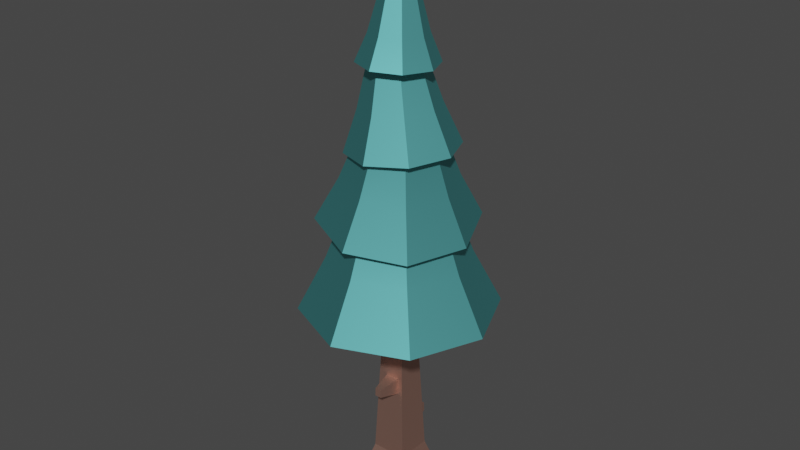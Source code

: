 # Source: pineTree_Default_B.blend  (saved by Blender 3.4.6; exported with 4.5.12 LTS)
import bpy
from mathutils import Matrix  # noqa: F401  (used for matrix-valued properties, if any)

bpy.ops.wm.read_factory_settings(use_empty=True)
scene = bpy.context.scene
scene.name = 'Scene'

# ---- collections
col_collection = bpy.data.collections.new('Collection'); scene.collection.children.link(col_collection)

# ---- materials (node trees are filled in below, after node groups)
mat_woodbarkdark_009 = bpy.data.materials.new('woodBarkDark.009')
mat_woodbarkdark_009.use_transparent_shadow = False
mat_woodbarkdark_009.diffuse_color = (0.8, 0.4627, 0.3686, 1.0)
mat_woodbarkdark_009.roughness = 0.5528
mat_woodbarkdark_009.specular_intensity = 1.0
mat_woodbarkdark_009.metallic = 1.0
mat_leafsdark_012 = bpy.data.materials.new('leafsDark.012')
mat_leafsdark_012.use_transparent_shadow = False
mat_leafsdark_012.diffuse_color = (0.1686, 0.651, 0.6667, 1.0)
mat_leafsdark_012.roughness = 0.5528
mat_leafsdark_012.specular_intensity = 1.0
mat_leafsdark_012.metallic = 1.0

# ---- material node trees
mat_woodbarkdark_009.use_nodes = True; mat_woodbarkdark_009.node_tree.nodes.clear()
_N = mat_woodbarkdark_009.node_tree.nodes; _L = mat_woodbarkdark_009.node_tree.links
n0 = _N.new('ShaderNodeBsdfPrincipled'); n0.name = 'Principled BSDF'; n0.location = (10, 300)
n0.distribution = 'GGX'
n0.subsurface_method = 'RANDOM_WALK_SKIN'
n0.inputs[0].default_value = (0.8, 0.4627, 0.3686, 1.0)
n0.inputs[1].default_value = 1.0
n0.inputs[2].default_value = 0.5528
n0.inputs[3].default_value = 1.45
n0.inputs[13].default_value = 1.0
n0.inputs[27].default_value = (0.0, 0.0, 0.0, 1.0)
n0.inputs[28].default_value = 1.0
n1 = _N.new('ShaderNodeOutputMaterial'); n1.name = 'Material Output'; n1.location = (300, 300)
n2 = _N.new('ShaderNodeNormalMap'); n2.name = 'Normal Map'; n2.location = (-300, -300)
n2.label = 'Normal/Map'
_L.new(n0.outputs[0], n1.inputs[0])
_L.new(n2.outputs[0], n0.inputs[5])
n1.is_active_output = True
mat_leafsdark_012.use_nodes = True; mat_leafsdark_012.node_tree.nodes.clear()
_N = mat_leafsdark_012.node_tree.nodes; _L = mat_leafsdark_012.node_tree.links
n0 = _N.new('ShaderNodeBsdfPrincipled'); n0.name = 'Principled BSDF'; n0.location = (10, 300)
n0.distribution = 'GGX'
n0.subsurface_method = 'RANDOM_WALK_SKIN'
n0.inputs[0].default_value = (0.1686, 0.651, 0.6667, 1.0)
n0.inputs[1].default_value = 1.0
n0.inputs[2].default_value = 0.5528
n0.inputs[3].default_value = 1.45
n0.inputs[13].default_value = 1.0
n0.inputs[27].default_value = (0.0, 0.0, 0.0, 1.0)
n0.inputs[28].default_value = 1.0
n1 = _N.new('ShaderNodeOutputMaterial'); n1.name = 'Material Output'; n1.location = (300, 300)
n2 = _N.new('ShaderNodeNormalMap'); n2.name = 'Normal Map'; n2.location = (-300, -300)
n2.label = 'Normal/Map'
_L.new(n0.outputs[0], n1.inputs[0])
_L.new(n2.outputs[0], n0.inputs[5])
n1.is_active_output = True

# ---- world
world_world = bpy.data.worlds.new('World'); scene.world = world_world
world_world.use_nodes = True; world_world.node_tree.nodes.clear()
_N = world_world.node_tree.nodes; _L = world_world.node_tree.links
n0 = _N.new('ShaderNodeOutputWorld'); n0.name = 'World Output'; n0.location = (300, 300)
n1 = _N.new('ShaderNodeBackground'); n1.name = 'Background'; n1.location = (10, 300)
n1.inputs[0].default_value = (0.05088, 0.05088, 0.05088, 1.0)
_L.new(n1.outputs[0], n0.inputs[0])
n0.is_active_output = True
world_world.color = (0.05088, 0.05088, 0.05088)
world_world.use_sun_shadow = False
world_world.sun_shadow_jitter_overblur = 0.0

# ---- meshes
me_mesh_302 = bpy.data.meshes.new('Mesh.302')
me_mesh_302.from_pydata([(0.8241, 4.633, -0.1007), (0.8343, 4.401, -0.1007), (0.8241, 4.633, 0.1314), (0.8343, 4.401, 0.1314), (-0.7505, 0.0, -0.7505), (-0.4878, 0.9177, -0.4878), (-0.7505, 0.0, 0.7505), (-0.4878, 0.9177, 0.4878), (0.7505, 0.0, 0.7505), (-0.7505, 0.0, 0.7505), (0.4878, 0.9177, 0.4878), (-0.4878, 0.9177, 0.4878), (0.8241, 4.633, -0.1007), (0.8241, 4.633, 0.1314), (0.3222, 4.682, -0.1719), (0.3222, 4.682, 0.2025), (-0.7505, 0.0, -0.7505), (0.7505, 0.0, -0.7505), (-0.4878, 0.9177, -0.4878), (0.4878, 0.9177, -0.4878), (0.1983, 1.651, -0.8199), (0.2752, 1.558, -0.4596), (0.1983, 1.913, -0.8084), (0.2752, 1.974, -0.4413), (0.2486, 3.36, 0.3804), (0.2486, 2.902, 0.4005), (0.155, 3.271, 0.9672), (0.155, 3.042, 0.9773), (0.2486, 2.902, 0.4005), (-0.1258, 2.902, 0.4005), (0.155, 3.042, 0.9773), (-0.03224, 3.042, 0.9773), (0.2752, 1.974, -0.4413), (-0.1408, 1.974, -0.4413), (0.1983, 1.913, -0.8084), (-0.06379, 1.913, -0.8084), (0.289, 5.436, -0.289), (0.3222, 4.682, -0.1719), (0.289, 5.436, 0.289), (0.3222, 4.682, 0.2025), (0.3387, 4.308, 0.2025), (0.3387, 4.308, -0.1719), (0.4878, 0.9177, -0.4878), (0.4878, 0.9177, 0.4878), (-0.4878, 0.9177, -0.4878), (-0.289, 5.436, -0.289), (-0.4878, 0.9177, 0.4878), (-0.289, 5.436, 0.289), (0.4878, 0.9177, -0.4878), (-0.1408, 1.558, -0.4596), (-0.4878, 0.9177, -0.4878), (-0.289, 5.436, -0.289), (-0.1408, 1.974, -0.4413), (0.2752, 1.974, -0.4413), (0.2752, 1.558, -0.4596), (0.289, 5.436, -0.289), (0.2486, 3.36, 0.3804), (0.155, 3.271, 0.9672), (-0.1258, 3.36, 0.3804), (-0.03224, 3.271, 0.9672), (-0.06379, 1.651, -0.8199), (-0.06379, 1.913, -0.8084), (-0.1408, 1.558, -0.4596), (-0.1408, 1.974, -0.4413), (0.7505, 0.0, 0.7505), (0.7505, 0.0, -0.7505), (-0.7505, 0.0, 0.7505), (-0.7505, 0.0, -0.7505), (-0.4878, 0.9177, 0.4878), (0.2486, 2.902, 0.4005), (0.4878, 0.9177, 0.4878), (0.289, 5.436, 0.289), (0.2486, 3.36, 0.3804), (-0.1258, 3.36, 0.3804), (-0.1258, 2.902, 0.4005), (-0.289, 5.436, 0.289), (0.8343, 4.401, 0.1314), (0.8343, 4.401, -0.1007), (0.3387, 4.308, 0.2025), (0.3387, 4.308, -0.1719), (0.2752, 1.558, -0.4596), (0.1983, 1.651, -0.8199), (-0.1408, 1.558, -0.4596), (-0.06379, 1.651, -0.8199), (-0.1258, 3.36, 0.3804), (-0.03224, 3.271, 0.9672), (-0.1258, 2.902, 0.4005), (-0.03224, 3.042, 0.9773), (-0.06379, 1.651, -0.8199), (0.1983, 1.651, -0.8199), (-0.06379, 1.913, -0.8084), (0.1983, 1.913, -0.8084), (0.7505, 0.0, -0.7505), (0.7505, 0.0, 0.7505), (0.4878, 0.9177, -0.4878), (0.4878, 0.9177, 0.4878), (0.155, 3.042, 0.9773), (-0.03224, 3.042, 0.9773), (0.155, 3.271, 0.9672), (-0.03224, 3.271, 0.9672), (0.3387, 4.308, 0.2025), (0.3222, 4.682, 0.2025), (0.8343, 4.401, 0.1314), (0.8241, 4.633, 0.1314), (0.3387, 4.308, -0.1719), (0.8343, 4.401, -0.1007), (0.3222, 4.682, -0.1719), (0.8241, 4.633, -0.1007), (1.888, 6.923, -1.444e-14), (2.66, 5.436, 0.0), (1.335, 6.923, 1.335), (1.881, 5.436, 1.881), (-0.9365, 9.786, 1.038), (-0.7291, 10.89, 0.7371), (0.0979, 9.875, 1.468), (0.00534, 10.95, 1.042), (1.36, 7.894, -1.631), (1.979, 7.686, -0.1394), (1.055, 9.078, -1.081), (1.495, 8.93, -0.02178), (0.00534, 10.95, -1.042), (0.7398, 11.02, -0.7371), (-0.08499, 12.01, -0.7323), (0.4421, 12.01, -0.5257), (-5.775e-14, 12.78, 0.7726), (-0.5233, 12.77, 0.556), (-5.775e-14, 15.46, -0.05678), (0.0979, 9.875, 1.468), (0.00534, 10.95, 1.042), (1.132, 9.963, 1.038), (0.7398, 11.02, 0.7371), (-5.775e-14, 12.0, -0.9851), (-5.775e-14, 12.73, -0.7068), (-0.7371, 12.01, -0.6799), (-0.5233, 12.74, -0.4901), (1.055, 9.078, -1.081), (0.9115, 9.944, -0.7591), (-0.007413, 9.234, -1.51), (0.06481, 9.872, -1.19), (1.36, 7.611, 1.365), (-0.1359, 7.714, 2.001), (1.055, 8.877, 1.046), (-0.007413, 8.95, 1.498), (0.7371, 12.06, 0.7935), (-5.775e-14, 12.07, 1.099), (0.5233, 12.77, 0.556), (-5.775e-14, 12.78, 0.7726), (-0.1359, 8.115, -2.236), (-0.007413, 9.234, -1.51), (-1.632, 8.218, -1.6), (-1.069, 9.307, -1.059), (0.00534, 10.95, 1.042), (-0.08912, 12.06, 0.7182), (0.7398, 11.02, 0.7371), (0.4318, 12.05, 0.5184), (-0.9365, 9.786, -1.038), (-0.7291, 10.89, -0.7371), (-1.365, 9.749, 0.0), (-1.033, 10.87, -7.219e-15), (-1.033, 10.87, -7.219e-15), (-0.7291, 10.89, 0.7371), (-1.365, 9.749, 0.0), (-0.9365, 9.786, 1.038), (-1.033, 10.87, -7.219e-15), (-0.7971, 12.03, 0.0), (-0.7291, 10.89, 0.7371), (-0.5908, 12.05, 0.5004), (1.042, 12.03, 0.05678), (0.7371, 12.01, -0.6799), (0.7371, 12.06, 0.7935), (0.6595, 12.03, 0.0), (0.4318, 12.05, 0.5184), (-5.775e-14, 12.07, 1.099), (-0.08912, 12.06, 0.7182), (-0.7371, 12.06, 0.7935), (-0.5908, 12.05, 0.5004), (-0.7971, 12.03, 0.0), (-1.042, 12.03, 0.05678), (0.4421, 12.01, -0.5257), (-5.775e-14, 12.0, -0.9851), (-0.08499, 12.01, -0.7323), (-0.7371, 12.01, -0.6799), (-0.5947, 12.02, -0.5073), (-1.888, 6.923, -1.444e-14), (-1.335, 6.923, 1.335), (-2.66, 5.436, 0.0), (-1.881, 5.436, 1.881), (1.561, 10.0, 0.0), (1.215, 9.97, 0.07661), (1.132, 9.963, 1.038), (0.8873, 9.942, 0.8666), (0.0979, 9.875, 1.468), (0.08984, 9.874, 1.235), (-0.9365, 9.786, 1.038), (-0.8031, 9.797, 0.9406), (-1.247, 9.759, 0.05665), (-1.365, 9.749, 0.0), (1.132, 9.963, -1.038), (0.9115, 9.944, -0.7591), (0.0979, 9.875, -1.468), (0.06481, 9.872, -1.19), (-0.9365, 9.786, -1.038), (-0.8726, 9.791, -0.871), (-0.5233, 12.74, -0.4901), (-5.775e-14, 15.46, -0.05678), (-0.7401, 12.75, 0.03293), (-0.5233, 12.74, -0.4901), (-5.775e-14, 12.73, -0.7068), (-5.775e-14, 15.46, -0.05678), (-1.632, 8.218, -1.6), (-1.069, 9.307, -1.059), (-2.251, 8.143, -0.09611), (-1.509, 9.255, 0.008933), (-1.881, 5.436, -1.881), (-1.335, 6.923, -1.335), (-2.66, 5.436, 0.0), (-1.888, 6.923, -1.444e-14), (-0.7401, 12.75, 0.03293), (-5.775e-14, 15.46, -0.05678), (-0.5233, 12.77, 0.556), (-5.775e-14, 12.73, -0.7068), (0.5233, 12.74, -0.4901), (-5.775e-14, 15.46, -0.05678), (-0.7291, 10.89, -0.7371), (-0.5947, 12.02, -0.5073), (-1.033, 10.87, -7.219e-15), (-0.7971, 12.03, 0.0), (0.5233, 12.77, 0.556), (-5.775e-14, 12.78, 0.7726), (-5.775e-14, 15.46, -0.05678), (-5.775e-14, 15.46, -0.05678), (0.5233, 12.74, -0.4901), (0.7401, 12.75, 0.03293), (-1.155e-13, 5.436, -2.66), (1.881, 5.436, -1.881), (-5.775e-14, 6.923, -1.888), (1.335, 6.923, -1.335), (-0.7401, 12.75, 0.03293), (-0.5233, 12.77, 0.556), (-1.042, 12.03, 0.05678), (-0.7371, 12.06, 0.7935), (1.044, 11.04, -7.219e-15), (0.7398, 11.02, 0.7371), (0.6595, 12.03, 0.0), (0.4318, 12.05, 0.5184), (1.132, 9.963, -1.038), (1.561, 10.0, 0.0), (0.7398, 11.02, -0.7371), (1.044, 11.04, -7.219e-15), (-1.881, 5.436, -1.881), (-1.155e-13, 5.436, -2.66), (-1.335, 6.923, -1.335), (-5.775e-14, 6.923, -1.888), (1.881, 5.436, 1.881), (-1.155e-13, 5.436, 2.66), (1.335, 6.923, 1.335), (-5.775e-14, 6.923, 1.888), (-0.7371, 12.06, 0.7935), (-0.5233, 12.77, 0.556), (-5.775e-14, 12.07, 1.099), (-5.775e-14, 12.78, 0.7726), (-0.7371, 12.01, -0.6799), (-0.5233, 12.74, -0.4901), (-1.042, 12.03, 0.05678), (-0.7401, 12.75, 0.03293), (-5.775e-14, 15.46, -0.05678), (0.7401, 12.75, 0.03293), (0.5233, 12.77, 0.556), (1.979, 7.686, -0.1394), (1.36, 7.611, 1.365), (1.495, 8.93, -0.02178), (1.055, 8.877, 1.046), (-0.7291, 10.89, 0.7371), (-0.5908, 12.05, 0.5004), (0.00534, 10.95, 1.042), (-0.08912, 12.06, 0.7182), (-5.775e-14, 12.0, -0.9851), (0.7371, 12.01, -0.6799), (-5.775e-14, 12.73, -0.7068), (0.5233, 12.74, -0.4901), (0.7401, 12.75, 0.03293), (1.042, 12.03, 0.05678), (0.5233, 12.77, 0.556), (0.7371, 12.06, 0.7935), (0.7371, 12.01, -0.6799), (1.042, 12.03, 0.05678), (0.5233, 12.74, -0.4901), (0.7401, 12.75, 0.03293), (1.055, 9.078, -1.081), (1.495, 8.93, -0.02178), (0.9115, 9.944, -0.7591), (1.215, 9.97, 0.07661), (1.881, 5.436, -1.881), (2.66, 5.436, 0.0), (1.335, 6.923, -1.335), (1.888, 6.923, -1.444e-14), (-1.335, 6.923, -1.335), (-1.015, 8.095, -1.015), (-1.888, 6.923, -1.444e-14), (-1.454, 8.047, 0.0), (1.335, 6.923, 1.335), (-5.775e-14, 6.923, 1.888), (1.134, 7.658, 1.134), (-5.775e-14, 7.74, 1.572), (-0.007413, 9.234, -1.51), (0.06481, 9.872, -1.19), (-1.069, 9.307, -1.059), (-0.8726, 9.791, -0.871), (-2.251, 8.143, -0.09611), (-1.509, 9.255, 0.008933), (-1.632, 7.935, 1.395), (-1.069, 9.106, 1.068), (0.0979, 9.875, -1.468), (1.132, 9.963, -1.038), (0.00534, 10.95, -1.042), (0.7398, 11.02, -0.7371), (-0.9365, 9.786, -1.038), (0.0979, 9.875, -1.468), (-0.7291, 10.89, -0.7371), (0.00534, 10.95, -1.042), (-1.155e-13, 5.436, 2.66), (-1.881, 5.436, 1.881), (-5.775e-14, 6.923, 1.888), (-1.335, 6.923, 1.335), (-5.775e-14, 6.923, 1.888), (-1.335, 6.923, 1.335), (-5.775e-14, 7.74, 1.572), (-1.067, 7.904, 1.067), (2.66, 5.436, 0.0), (1.881, 5.436, -1.881), (1.881, 5.436, 1.881), (-1.155e-13, 5.436, 2.66), (0.289, 5.436, 0.289), (-0.289, 5.436, 0.289), (-1.881, 5.436, 1.881), (-0.289, 5.436, -0.289), (0.289, 5.436, -0.289), (-1.155e-13, 5.436, -2.66), (-1.881, 5.436, -1.881), (-2.66, 5.436, 0.0), (-0.7291, 10.89, -0.7371), (0.00534, 10.95, -1.042), (-0.5947, 12.02, -0.5073), (-0.08499, 12.01, -0.7323), (-1.069, 9.307, -1.059), (-0.8726, 9.791, -0.871), (-1.509, 9.255, 0.008933), (-1.247, 9.759, 0.05665), (1.044, 11.04, -7.219e-15), (1.561, 10.0, 0.0), (0.7398, 11.02, 0.7371), (1.132, 9.963, 1.038), (-0.1359, 7.714, 2.001), (-1.632, 7.935, 1.395), (-0.007413, 8.95, 1.498), (-1.069, 9.106, 1.068), (1.495, 8.93, -0.02178), (1.055, 8.877, 1.046), (1.215, 9.97, 0.07661), (0.8873, 9.942, 0.8666), (1.36, 7.894, -1.631), (1.055, 9.078, -1.081), (-0.1359, 8.115, -2.236), (-0.007413, 9.234, -1.51), (0.7398, 11.02, -0.7371), (1.044, 11.04, -7.219e-15), (0.4421, 12.01, -0.5257), (0.6595, 12.03, 0.0), (1.888, 6.923, -1.444e-14), (1.335, 6.923, 1.335), (1.582, 7.716, -7.219e-15), (1.134, 7.658, 1.134), (1.979, 7.686, -0.1394), (1.582, 7.716, -7.219e-15), (1.36, 7.611, 1.365), (1.134, 7.658, 1.134), (-0.1359, 7.714, 2.001), (-5.775e-14, 7.74, 1.572), (-1.067, 7.904, 1.067), (-1.632, 7.935, 1.395), (-1.454, 8.047, 0.0), (1.36, 7.894, -1.631), (1.075, 7.873, -1.075), (-0.1359, 8.115, -2.236), (-5.775e-14, 8.027, -1.461), (-1.015, 8.095, -1.015), (-1.632, 8.218, -1.6), (-2.251, 8.143, -0.09611), (1.335, 6.923, -1.335), (1.888, 6.923, -1.444e-14), (1.075, 7.873, -1.075), (1.582, 7.716, -7.219e-15), (-1.888, 6.923, -1.444e-14), (-1.454, 8.047, 0.0), (-1.335, 6.923, 1.335), (-1.067, 7.904, 1.067), (-0.007413, 8.95, 1.498), (-1.069, 9.106, 1.068), (0.08984, 9.874, 1.235), (-0.8031, 9.797, 0.9406), (-1.509, 9.255, 0.008933), (-1.247, 9.759, 0.05665), (-1.069, 9.106, 1.068), (-0.8031, 9.797, 0.9406), (-1.335, 6.923, -1.335), (-5.775e-14, 6.923, -1.888), (-1.015, 8.095, -1.015), (-5.775e-14, 8.027, -1.461), (-5.775e-14, 6.923, -1.888), (1.335, 6.923, -1.335), (-5.775e-14, 8.027, -1.461), (1.075, 7.873, -1.075), (1.055, 8.877, 1.046), (-0.007413, 8.95, 1.498), (0.8873, 9.942, 0.8666), (0.08984, 9.874, 1.235)], [], [(0, 2, 1), (3, 1, 2), (4, 6, 5), (7, 5, 6), (8, 10, 9), (11, 9, 10), (12, 14, 13), (15, 13, 14), (16, 18, 17), (19, 17, 18), (20, 22, 21), (23, 21, 22), (24, 26, 25), (27, 25, 26), (28, 30, 29), (31, 29, 30), (32, 34, 33), (35, 33, 34), (36, 38, 37), (39, 37, 38), (40, 39, 38), (37, 41, 36), (36, 41, 42), (43, 42, 41), (40, 43, 41), (38, 43, 40), (44, 46, 45), (47, 45, 46), (48, 50, 49), (51, 49, 50), (52, 49, 51), (53, 52, 51), (49, 54, 48), (55, 48, 54), (53, 55, 54), (51, 55, 53), (56, 58, 57), (59, 57, 58), (60, 62, 61), (63, 61, 62), (64, 66, 65), (67, 65, 66), (68, 70, 69), (71, 69, 70), (72, 69, 71), (73, 72, 71), (69, 74, 68), (75, 68, 74), (73, 75, 74), (71, 75, 73), (76, 78, 77), (79, 77, 78), (80, 82, 81), (83, 81, 82), (84, 86, 85), (87, 85, 86), (88, 90, 89), (91, 89, 90), (92, 94, 93), (95, 93, 94), (96, 98, 97), (99, 97, 98), (100, 102, 101), (103, 101, 102), (104, 106, 105), (107, 105, 106), (108, 110, 109), (111, 109, 110), (112, 114, 113), (115, 113, 114), (116, 118, 117), (119, 117, 118), (120, 122, 121), (123, 121, 122), (124, 126, 125), (127, 129, 128), (130, 128, 129), (131, 133, 132), (134, 132, 133), (135, 137, 136), (138, 136, 137), (139, 141, 140), (142, 140, 141), (143, 145, 144), (146, 144, 145), (147, 149, 148), (150, 148, 149), (151, 153, 152), (154, 152, 153), (155, 157, 156), (158, 156, 157), (159, 161, 160), (162, 160, 161), (163, 165, 164), (166, 164, 165), (167, 169, 168), (170, 168, 169), (171, 170, 169), (172, 171, 169), (173, 171, 172), (174, 173, 172), (175, 173, 174), (176, 175, 174), (177, 176, 174), (170, 178, 168), (179, 168, 178), (180, 179, 178), (181, 179, 180), (177, 181, 176), (182, 181, 180), (176, 181, 182), (183, 185, 184), (186, 184, 185), (187, 189, 188), (190, 188, 189), (191, 190, 189), (192, 190, 191), (193, 192, 191), (194, 192, 193), (195, 194, 193), (196, 195, 193), (187, 188, 197), (198, 197, 188), (199, 197, 198), (200, 199, 198), (201, 199, 200), (196, 201, 195), (202, 201, 200), (195, 201, 202), (203, 205, 204), (206, 208, 207), (209, 211, 210), (212, 210, 211), (213, 215, 214), (216, 214, 215), (217, 219, 218), (220, 222, 221), (223, 225, 224), (226, 224, 225), (227, 229, 228), (230, 232, 231), (233, 235, 234), (236, 234, 235), (237, 239, 238), (240, 238, 239), (241, 243, 242), (244, 242, 243), (245, 247, 246), (248, 246, 247), (249, 251, 250), (252, 250, 251), (253, 255, 254), (256, 254, 255), (257, 259, 258), (260, 258, 259), (261, 263, 262), (264, 262, 263), (265, 267, 266), (268, 270, 269), (271, 269, 270), (272, 274, 273), (275, 273, 274), (276, 278, 277), (279, 277, 278), (280, 282, 281), (283, 281, 282), (284, 286, 285), (287, 285, 286), (288, 290, 289), (291, 289, 290), (292, 294, 293), (295, 293, 294), (296, 298, 297), (299, 297, 298), (300, 302, 301), (303, 301, 302), (304, 306, 305), (307, 305, 306), (308, 310, 309), (311, 309, 310), (312, 314, 313), (315, 313, 314), (316, 318, 317), (319, 317, 318), (320, 322, 321), (323, 321, 322), (324, 326, 325), (327, 325, 326), (328, 330, 329), (331, 329, 330), (332, 329, 331), (333, 332, 331), (334, 333, 331), (335, 333, 334), (332, 336, 329), (337, 329, 336), (335, 337, 336), (338, 337, 335), (334, 338, 335), (339, 338, 334), (340, 342, 341), (343, 341, 342), (344, 346, 345), (347, 345, 346), (348, 350, 349), (351, 349, 350), (352, 354, 353), (355, 353, 354), (356, 358, 357), (359, 357, 358), (360, 362, 361), (363, 361, 362), (364, 366, 365), (367, 365, 366), (368, 370, 369), (371, 369, 370), (372, 374, 373), (375, 373, 374), (376, 375, 374), (377, 375, 376), (378, 377, 376), (379, 378, 376), (380, 378, 379), (372, 373, 381), (382, 381, 373), (383, 381, 382), (384, 383, 382), (385, 383, 384), (386, 383, 385), (380, 386, 385), (379, 386, 380), (387, 386, 379), (388, 390, 389), (391, 389, 390), (392, 394, 393), (395, 393, 394), (396, 398, 397), (399, 397, 398), (400, 402, 401), (403, 401, 402), (404, 406, 405), (407, 405, 406), (408, 410, 409), (411, 409, 410), (412, 414, 413), (415, 413, 414)])
me_mesh_302.polygons.foreach_set('use_smooth', [True] * 246)
me_mesh_302.polygons.foreach_set('material_index', [0, 0, 0, 0, 0, 0, 0, 0, 0, 0, 0, 0, 0, 0, 0, 0, 0, 0, 0, 0, 0, 0, 0, 0, 0, 0, 0, 0, 0, 0, 0, 0, 0, 0, 0, 0, 0, 0, 0, 0, 0, 0, 0, 0, 0, 0, 0, 0, 0, 0, 0, 0, 0, 0, 0, 0, 0, 0, 0, 0, 0, 0, 0, 0, 0, 0, 1, 1, 1, 1, 1, 1, 1, 1, 1, 1, 1, 1, 1, 1, 1, 1, 1, 1, 1, 1, 1, 1, 1, 1, 1, 1, 1, 1, 1, 1, 1, 1, 1, 1, 1, 1, 1, 1, 1, 1, 1, 1, 1, 1, 1, 1, 1, 1, 1, 1, 1, 1, 1, 1, 1, 1, 1, 1, 1, 1, 1, 1, 1, 1, 1, 1, 1, 1, 1, 1, 1, 1, 1, 1, 1, 1, 1, 1, 1, 1, 1, 1, 1, 1, 1, 1, 1, 1, 1, 1, 1, 1, 1, 1, 1, 1, 1, 1, 1, 1, 1, 1, 1, 1, 1, 1, 1, 1, 1, 1, 1, 1, 1, 1, 1, 1, 1, 1, 1, 1, 1, 1, 1, 1, 1, 1, 1, 1, 1, 1, 1, 1, 1, 1, 1, 1, 1, 1, 1, 1, 1, 1, 1, 1, 1, 1, 1, 1, 1, 1, 1, 1, 1, 1, 1, 1, 1, 1, 1, 1, 1, 1, 1, 1, 1, 1, 1, 1, 1, 1, 1, 1, 1, 1, 1, 1, 1, 1, 1, 1])
_uv = me_mesh_302.uv_layers.new(name='map1')
_uv.uv.foreach_set('vector', [0.3966, 18.08, -0.5173, 18.08, 0.3966, 17.16, -0.5173, 17.16, 0.3966, 17.16, -0.5173, 18.08, -2.955, -0.813, 2.955, -0.813, -1.92, 2.945, 1.92, 2.945, -1.92, 2.945, 2.955, -0.813, 2.955, -0.813, 1.92, 2.945, -2.955, -0.813, -1.92, 2.945, -2.955, -0.813, 1.92, 2.945, 0.3966, -1.452, 0.6767, 0.5333, -0.5173, -1.452, -0.7973, 0.5333, -0.5173, -1.452, 0.6767, 0.5333, 2.955, -0.813, 1.92, 2.945, -2.955, -0.813, -1.92, 2.945, -2.955, -0.813, 1.92, 2.945, 2.997, 6.488, 2.952, 7.519, 1.546, 6.122, 1.476, 7.759, 1.546, 6.122, 2.952, 7.519, -1.323, 13.22, -3.663, 12.87, -1.402, 11.42, -3.702, 11.97, -1.402, 11.42, -3.663, 12.87, 0.9786, 4.225, 0.6101, 6.562, -0.4954, 4.225, -0.1269, 6.562, -0.4954, 4.225, 0.6101, 6.562, -1.084, -0.4421, -0.7807, -1.907, 0.5541, -0.4421, 0.2512, -1.907, 0.5541, -0.4421, -0.7807, -1.907, 1.138, 21.33, -1.138, 21.33, 0.6767, 18.36, -0.7973, 18.36, 0.6767, 18.36, -1.138, 21.33, -0.7973, 16.88, -0.7973, 18.36, -1.138, 21.33, 0.6767, 18.36, 0.6767, 16.88, 1.138, 21.33, 1.138, 21.33, 0.6767, 16.88, 1.92, 3.525, -1.92, 3.525, 1.92, 3.525, 0.6767, 16.88, -0.7973, 16.88, -1.92, 3.525, 0.6767, 16.88, -1.138, 21.33, -1.92, 3.525, -0.7973, 16.88, -1.92, 3.525, 1.92, 3.525, -1.138, 21.33, 1.138, 21.33, -1.138, 21.33, 1.92, 3.525, -1.92, 3.525, 1.92, 3.525, 0.5541, 6.05, 1.138, 21.33, 0.5541, 6.05, 1.92, 3.525, 0.5541, 7.688, 0.5541, 6.05, 1.138, 21.33, -1.084, 7.688, 0.5541, 7.688, 1.138, 21.33, 0.5541, 6.05, -1.084, 6.05, -1.92, 3.525, -1.138, 21.33, -1.92, 3.525, -1.084, 6.05, -1.084, 7.688, -1.138, 21.33, -1.084, 6.05, 1.138, 21.33, -1.138, 21.33, -1.084, 7.688, 0.9786, 0.4958, -0.4954, 0.4958, 0.6101, -1.841, -0.1269, -1.841, 0.6101, -1.841, -0.4954, 0.4958, -3.106, 6.493, -1.656, 6.127, -3.062, 7.524, -1.585, 7.763, -3.062, 7.524, -1.656, 6.127, 2.955, 2.955, -2.955, 2.955, 2.955, -2.955, -2.955, -2.955, 2.955, -2.955, -2.955, 2.955, -1.92, 3.525, 1.92, 3.525, 0.9786, 11.35, 1.138, 21.33, 0.9786, 11.35, 1.92, 3.525, 0.9786, 13.15, 0.9786, 11.35, 1.138, 21.33, -0.4954, 13.15, 0.9786, 13.15, 1.138, 21.33, 0.9786, 11.35, -0.4954, 11.35, -1.92, 3.525, -1.138, 21.33, -1.92, 3.525, -0.4954, 11.35, -0.4954, 13.15, -1.138, 21.33, -0.4954, 11.35, 1.138, 21.33, -1.138, 21.33, -0.4954, 13.15, -0.5173, 6.424, -0.7973, 4.439, 0.3966, 6.424, 0.6767, 4.439, 0.3966, 6.424, -0.7973, 4.439, -1.084, 3.284, 0.5541, 3.284, -0.7807, 4.749, 0.2512, 4.749, -0.7807, 4.749, 0.5541, 3.284, 1.4, 13.22, 1.478, 11.42, 3.74, 12.87, 3.779, 11.97, 3.74, 12.87, 1.478, 11.42, 0.2512, 6.353, 0.2512, 7.385, -0.7807, 6.353, -0.7807, 7.385, -0.7807, 6.353, 0.2512, 7.385, 2.955, -0.813, 1.92, 2.945, -2.955, -0.813, -1.92, 2.945, -2.955, -0.813, 1.92, 2.945, 0.6101, 11.8, 0.6101, 12.7, -0.1269, 11.8, -0.1269, 12.7, -0.1269, 11.8, 0.6101, 12.7, 1.208, 16.95, 3.179, 17.32, 1.144, 18.43, 3.139, 18.23, 1.144, 18.43, 3.179, 17.32, -1.225, 16.95, -1.161, 18.43, -3.196, 17.32, -3.156, 18.23, -3.196, 17.32, -1.161, 18.43, 2.845, 21.61, -2.845, 21.61, 4.007, 15.12, -4.007, 15.12, 4.007, 15.12, -2.845, 21.61, -1.701, 35.02, 2.708, 35.39, -1.439, 39.6, 1.692, 39.86, -1.439, 39.6, 2.708, 35.39, 4.253, 26.2, 2.616, 31.22, -2.098, 25.32, -1.893, 30.59, -2.098, 25.32, 2.616, 31.22, 1.464, 40.13, 1.354, 44.46, -1.667, 40.39, -0.8747, 44.49, -1.667, 40.39, 1.354, 44.46, 1.174, 47.6, -0.08625, 58.57, -1.056, 47.57, -1.689, 34.05, 2.719, 34.43, -1.435, 38.63, 1.694, 38.9, -1.435, 38.63, 2.719, 34.43, -1.467, 43.35, 1.673, 43.39, -1.053, 46.39, 1.177, 46.42, -1.053, 46.39, 1.673, 43.39, -1.944, 31.0, 2.559, 31.66, -1.974, 34.68, 1.765, 34.37, -1.974, 34.68, 2.559, 31.66, 2.678, 26.25, 2.097, 31.5, -3.719, 26.68, -2.446, 31.8, -3.719, 26.68, 2.097, 31.5, 1.465, 42.15, 1.051, 45.19, -1.676, 42.19, -1.179, 45.22, -1.676, 42.19, 1.051, 45.19, -2.608, 22.25, 3.786, 22.73, -2.072, 27.5, 2.467, 27.84, -2.072, 27.5, 3.786, 22.73, -1.464, 40.13, 1.667, 40.39, -1.349, 44.66, 0.8472, 44.63, -1.349, 44.66, 1.667, 40.39, -2.416, 35.83, 2.005, 35.68, -1.621, 40.34, 1.518, 40.23, -1.621, 40.34, 2.005, 35.68, -1.518, 40.23, -2.005, 35.68, 1.621, 40.34, 2.416, 35.83, 1.621, 40.34, -2.005, 35.68, -1.529, 41.35, 1.611, 41.45, -1.179, 46.02, 0.9517, 46.09, -1.179, 46.02, 1.611, 41.45, 4.104, 1.794, 2.902, 4.696, 2.902, -1.108, 2.597, 1.571, 2.902, -1.108, 2.902, 4.696, 1.7, 3.613, 2.597, 1.571, 2.902, 4.696, -2.274e-13, 5.898, 1.7, 3.613, 2.902, 4.696, -0.3509, 4.4, 1.7, 3.613, -2.274e-13, 5.898, -2.902, 4.696, -0.3509, 4.4, -2.274e-13, 5.898, -2.326, 3.542, -0.3509, 4.4, -2.902, 4.696, -3.138, 1.571, -2.326, 3.542, -2.902, 4.696, -4.104, 1.794, -3.138, 1.571, -2.902, 4.696, 2.597, 1.571, 1.741, -0.5004, 2.902, -1.108, -2.274e-13, -2.31, 2.902, -1.108, 1.741, -0.5004, -0.3346, -1.314, -2.274e-13, -2.31, 1.741, -0.5004, -2.902, -1.108, -2.274e-13, -2.31, -0.3346, -1.314, -4.104, 1.794, -2.902, -1.108, -3.138, 1.571, -2.342, -0.4276, -2.902, -1.108, -0.3346, -1.314, -3.138, 1.571, -2.902, -1.108, -2.342, -0.4276, -2.845, 21.61, -4.007, 15.12, 2.845, 21.61, 4.007, 15.12, 2.845, 21.61, -4.007, 15.12, 4.595e-17, 9.485, -4.087, 7.792, -0.3016, 8.12, -3.412, 6.824, -0.3016, 8.12, -4.087, 7.792, -5.78, 3.705, -3.412, 6.824, -4.087, 7.792, -4.862, 3.673, -3.412, 6.824, -5.78, 3.705, -4.087, -0.3826, -4.862, 3.673, -5.78, 3.705, -3.703, 0.1445, -4.862, 3.673, -4.087, -0.3826, -0.223, -1.609, -3.703, 0.1445, -4.087, -0.3826, -4.018e-17, -2.076, -0.223, -1.609, -4.087, -0.3826, 4.595e-17, 9.485, -0.3016, 8.12, 4.087, 7.792, 2.988, 6.919, 4.087, 7.792, -0.3016, 8.12, 5.78, 3.705, 4.087, 7.792, 2.988, 6.919, 4.686, 3.574, 5.78, 3.705, 2.988, 6.919, 4.087, -0.3826, 5.78, 3.705, 4.686, 3.574, -4.018e-17, -2.076, 4.087, -0.3826, -0.223, -1.609, 3.429, -0.1302, 4.087, -0.3826, 4.686, 3.574, -0.223, -1.609, 4.087, -0.3826, 3.429, -0.1302, -0.9744, 48.15, 1.255, 48.22, -0.2059, 59.17, 1.173, 48.41, -0.08493, 59.39, -1.057, 48.38, -3.629, 22.5, 2.773, 22.15, -2.416, 27.63, 2.129, 27.39, -2.416, 27.63, 2.773, 22.15, -4.007, 15.12, 4.007, 15.12, -2.845, 21.61, 2.845, 21.61, -2.845, 21.61, 4.007, 15.12, -0.9735, 47.81, 1.256, 47.88, -0.2072, 58.83, 1.057, 48.38, 0.08493, 59.39, -1.173, 48.41, -1.611, 41.45, 1.529, 41.35, -0.9707, 45.96, 1.179, 46.02, -0.9707, 45.96, 1.529, 41.35, 1.056, 47.57, 0.08625, 58.57, -1.174, 47.6, 0.2059, 59.17, -1.255, 48.22, 0.9744, 48.15, 4.007, 15.12, 2.845, 21.61, -4.007, 15.12, -2.845, 21.61, -4.007, 15.12, 2.845, 21.61, -0.9619, 45.55, -1.317, 42.49, 1.267, 45.62, 1.823, 42.6, 1.267, 45.62, -1.317, 42.49, 1.612, 39.67, 1.019, 43.8, -1.527, 39.56, -1.211, 43.87, -1.527, 39.56, 1.019, 43.8, 1.993, 33.34, 1.515, 37.9, -2.428, 33.5, -1.624, 38.01, -2.428, 33.5, 1.515, 37.9, 4.007, 15.12, 2.845, 21.61, -4.007, 15.12, -2.845, 21.61, -4.007, 15.12, 2.845, 21.61, 4.007, 15.12, 2.845, 21.61, -4.007, 15.12, -2.845, 21.61, -4.007, 15.12, 2.845, 21.61, -1.465, 42.15, 1.676, 42.19, -1.051, 45.19, 1.179, 45.22, -1.051, 45.19, 1.676, 42.19, -1.319, 42.99, 1.82, 43.09, -0.9634, 46.04, 1.266, 46.12, -0.9634, 46.04, 1.82, 43.09, 0.2072, 58.83, -1.256, 47.88, 0.9735, 47.81, 3.578, 26.69, 2.399, 31.83, -2.826, 26.38, -2.148, 31.61, -2.826, 26.38, 2.399, 31.83, -1.466, 40.87, 1.665, 41.12, -1.341, 45.55, 0.8124, 45.58, -1.341, 45.55, 1.665, 41.12, 1.467, 43.35, 1.053, 46.39, -1.673, 43.39, -1.177, 46.42, -1.673, 43.39, 1.053, 46.39, 0.9619, 45.55, -1.267, 45.62, 1.317, 42.49, -1.823, 42.6, 1.317, 42.49, -1.267, 45.62, 1.319, 42.99, 0.9634, 46.04, -1.82, 43.09, -1.266, 46.12, -1.82, 43.09, 0.9634, 46.04, 2.536, 32.9, 1.546, 36.45, -1.976, 32.3, -1.954, 36.56, -1.976, 32.3, 1.546, 36.45, 4.007, 15.12, 2.845, 21.61, -4.007, 15.12, -2.845, 21.61, -4.007, 15.12, 2.845, 21.61, -2.845, 23.35, 2.845, 23.35, -2.162, 28.25, 2.19, 28.05, -2.162, 28.25, 2.845, 23.35, 2.845, 23.35, 2.417, 26.42, -2.845, 23.35, -2.369, 26.77, -2.845, 23.35, 2.417, 26.42, -2.121, 29.87, 2.42, 30.2, -1.931, 32.69, 1.965, 32.33, -1.931, 32.69, 2.42, 30.2, -4.315, 24.28, 2.027, 23.34, -2.635, 29.28, 1.868, 28.62, -2.635, 29.28, 2.027, 23.34, 1.689, 34.05, 1.435, 38.63, -2.719, 34.43, -1.694, 38.9, -2.719, 34.43, 1.435, 38.63, 1.701, 35.02, 1.439, 39.6, -2.708, 35.39, -1.692, 39.86, -2.708, 35.39, 1.439, 39.6, 4.007, 15.12, 2.845, 21.61, -4.007, 15.12, -2.845, 21.61, -4.007, 15.12, 2.845, 21.61, 2.845, 23.35, 2.369, 26.77, -2.845, 23.35, -2.273, 27.45, -2.845, 23.35, 2.369, 26.77, 10.47, 0.0, 7.405, 7.405, 7.405, -7.405, -4.547e-13, 10.47, 7.405, -7.405, 7.405, 7.405, 1.138, 1.138, 7.405, -7.405, -4.547e-13, 10.47, -1.138, 1.138, 1.138, 1.138, -4.547e-13, 10.47, -7.405, 7.405, -1.138, 1.138, -4.547e-13, 10.47, -1.138, -1.138, -1.138, 1.138, -7.405, 7.405, 1.138, 1.138, 1.138, -1.138, 7.405, -7.405, -4.547e-13, -10.47, 7.405, -7.405, 1.138, -1.138, -1.138, -1.138, -4.547e-13, -10.47, 1.138, -1.138, -7.405, -7.405, -4.547e-13, -10.47, -1.138, -1.138, -7.405, 7.405, -7.405, -7.405, -1.138, -1.138, -10.47, 0.0, -7.405, -7.405, -7.405, 7.405, 1.466, 40.87, 1.344, 45.41, -1.665, 41.12, -0.8496, 45.38, -1.665, 41.12, 1.344, 45.41, -2.382, 30.02, 2.165, 29.79, -1.968, 32.17, 1.969, 32.03, -1.968, 32.17, 2.165, 29.79, 1.624, 38.01, -1.515, 37.9, 2.428, 33.5, -1.993, 33.34, 2.428, 33.5, -1.515, 37.9, 2.025, 25.06, 1.867, 30.34, -4.318, 26.0, -2.636, 31.01, -4.318, 26.0, 1.867, 30.34, 2.372, 33.29, 1.587, 37.48, -2.175, 33.08, -1.781, 37.37, -2.175, 33.08, 1.587, 37.48, -1.971, 23.64, 4.365, 24.62, -1.848, 28.91, 2.651, 29.61, -1.848, 28.91, 4.365, 24.62, 1.527, 39.56, 1.221, 43.73, -1.612, 39.67, -1.019, 43.8, -1.612, 39.67, 1.221, 43.73, 2.845, 23.35, 2.383, 26.67, -2.845, 23.35, -2.417, 26.42, -2.845, 23.35, 2.383, 26.67, -5.517, -1.151, 0.556, -3.206, -4.077, -0.3178, 0.4514, -1.928, -4.077, -0.3178, 0.556, -3.206, 6.304, -0.3645, 0.4514, -1.928, 0.556, -3.206, 4.679, 0.3422, 0.4514, -1.928, 6.304, -0.3645, 5.925, 4.867, 4.679, 0.3422, 6.304, -0.3645, 8.359, 5.709, 5.925, 4.867, 6.304, -0.3645, 3.747, 8.808, 5.925, 4.867, 8.359, 5.709, -5.517, -1.151, -4.077, -0.3178, -8.359, 4.597, -5.973, 4.005, -8.359, 4.597, -4.077, -0.3178, -6.304, 10.67, -8.359, 4.597, -5.973, 4.005, -4.349, 8.244, -6.304, 10.67, -5.973, 4.005, -0.4037, 10.13, -6.304, 10.67, -4.349, 8.244, -0.556, 13.51, -6.304, 10.67, -0.4037, 10.13, 3.747, 8.808, -0.556, 13.51, -0.4037, 10.13, 8.359, 5.709, -0.556, 13.51, 3.747, 8.808, 5.517, 11.46, -0.556, 13.51, 8.359, 5.709, 2.845, 23.35, 2.292, 27.32, -2.845, 23.35, -2.383, 26.67, -2.845, 23.35, 2.292, 27.32, -2.845, 23.35, 2.845, 23.35, -2.19, 28.05, 2.273, 27.45, -2.19, 28.05, 2.845, 23.35, 1.956, 32.11, 1.968, 35.91, -2.551, 32.75, -1.732, 35.59, -2.551, 32.75, 1.968, 35.91, -2.547, 31.4, 1.961, 30.76, -1.93, 33.56, 1.964, 33.72, -1.93, 33.56, 1.961, 30.76, 2.845, 23.35, 2.162, 28.25, -2.845, 23.35, -2.202, 27.97, -2.845, 23.35, 2.162, 28.25, 2.845, 23.35, 2.202, 27.97, -2.845, 23.35, -2.292, 27.32, -2.845, 23.35, 2.202, 27.97, 2.135, 32.99, 1.818, 37.28, -2.408, 33.29, -1.64, 37.01, -2.408, 33.29, 1.818, 37.28])
me_mesh_302.materials.append(mat_woodbarkdark_009)
me_mesh_302.materials.append(mat_leafsdark_012)
me_mesh_302.update()
me_mesh_302.normals_split_custom_set([tuple(v) for v in zip(*[iter([0.999, 0.04395, 0.0, 0.999, 0.04395, 0.0, 0.999, 0.04395, 0.0, 0.999, 0.04395, 0.0, 0.999, 0.04395, 0.0, 0.999, 0.04395, 0.0, -0.9614, 0.2752, 0.0, -0.9614, 0.2752, 0.0, -0.9614, 0.2752, 0.0, -0.9614, 0.2752, 0.0, -0.9614, 0.2752, 0.0, -0.9614, 0.2752, 0.0, 0.0, 0.2752, 0.9614, 0.0, 0.2752, 0.9614, 0.0, 0.2752, 0.9614, 0.0, 0.2752, 0.9614, 0.0, 0.2752, 0.9614, 0.0, 0.2752, 0.9614, 0.09743, 0.9952, 0.0, 0.09743, 0.9952, 0.0, 0.09743, 0.9952, 0.0, 0.09743, 0.9952, 0.0, 0.09743, 0.9952, 0.0, 0.09743, 0.9952, 0.0, 0.0, 0.2752, -0.9614, 0.0, 0.2752, -0.9614, 0.0, 0.2752, -0.9614, 0.0, 0.2752, -0.9614, 0.0, 0.2752, -0.9614, 0.0, 0.2752, -0.9614, 0.9784, 0.009091, -0.2067, 0.9784, 0.009091, -0.2067, 0.9784, 0.009091, -0.2067, 0.9784, 0.009091, -0.2067, 0.9784, 0.009091, -0.2067, 0.9784, 0.009091, -0.2067, 0.9873, 0.006974, 0.1585, 0.9873, 0.006974, 0.1585, 0.9873, 0.006974, 0.1585, 0.9873, 0.006974, 0.1585, 0.9873, 0.006974, 0.1585, 0.9873, 0.006974, 0.1585, 0.0, -0.9718, 0.2357, 0.0, -0.9718, 0.2357, 0.0, -0.9718, 0.2357, 0.0, -0.9718, 0.2357, 0.0, -0.9718, 0.2357, 0.0, -0.9718, 0.2357, 0.0, 0.9865, -0.1637, 0.0, 0.9865, -0.1637, 0.0, 0.9865, -0.1637, 0.0, 0.9865, -0.1637, 0.0, 0.9865, -0.1637, 0.0, 0.9865, -0.1637, 0.999, 0.04395, -5.797e-08, 0.999, 0.04395, 5.791e-08, 0.999, 0.04395, 4.308e-07, 0.999, 0.04395, -5.912e-07, 0.999, 0.04395, 4.308e-07, 0.999, 0.04395, 5.791e-08, 0.999, 0.04395, 6.587e-07, 0.999, 0.04395, -5.912e-07, 0.999, 0.04395, 5.791e-08, 0.999, 0.04395, 4.308e-07, 0.999, 0.04395, -5.284e-07, 0.999, 0.04395, -5.797e-08, 0.999, 0.04395, -5.797e-08, 0.999, 0.04395, -5.284e-07, 0.999, 0.04395, -2.783e-08, 0.999, 0.04395, 2.785e-08, 0.999, 0.04395, -2.783e-08, 0.999, 0.04395, -5.284e-07, 0.999, 0.04395, 6.587e-07, 0.999, 0.04395, 2.785e-08, 0.999, 0.04395, -5.284e-07, 0.999, 0.04395, 5.791e-08, 0.999, 0.04395, 2.785e-08, 0.999, 0.04395, 6.587e-07, -0.999, 0.04395, 0.0, -0.999, 0.04395, 0.0, -0.999, 0.04395, 0.0, -0.999, 0.04395, 0.0, -0.999, 0.04395, 0.0, -0.999, 0.04395, 0.0, 1.292e-08, 0.04395, -0.999, -1.224e-08, 0.04395, -0.999, 8.442e-09, 0.04395, -0.999, 8.892e-09, 0.04395, -0.999, 8.442e-09, 0.04395, -0.999, -1.224e-08, 0.04395, -0.999, 2.542e-06, 0.04395, -0.999, 8.442e-09, 0.04395, -0.999, 8.892e-09, 0.04395, -0.999, -2.77e-05, 0.04395, -0.999, 2.542e-06, 0.04395, -0.999, 8.892e-09, 0.04395, -0.999, 8.442e-09, 0.04395, -0.999, 1.152e-08, 0.04395, -0.999, 1.292e-08, 0.04395, -0.999, 2.101e-09, 0.04395, -0.999, 1.292e-08, 0.04395, -0.999, 1.152e-08, 0.04395, -0.999, -2.77e-05, 0.04395, -0.999, 2.101e-09, 0.04395, -0.999, 1.152e-08, 0.04395, -0.999, 8.892e-09, 0.04395, -0.999, 2.101e-09, 0.04395, -0.999, -2.77e-05, 0.04395, -0.999, 0.0, 0.9888, 0.1494, 0.0, 0.9888, 0.1494, 0.0, 0.9888, 0.1494, 0.0, 0.9888, 0.1494, 0.0, 0.9888, 0.1494, 0.0, 0.9888, 0.1494, -0.9784, 0.009091, -0.2067, -0.9784, 0.009091, -0.2067, -0.9784, 0.009091, -0.2067, -0.9784, 0.009091, -0.2067, -0.9784, 0.009091, -0.2067, -0.9784, 0.009091, -0.2067, 0.0, -1.0, 0.0, 0.0, -1.0, 0.0, 0.0, -1.0, 0.0, 0.0, -1.0, 0.0, 0.0, -1.0, 0.0, 0.0, -1.0, 0.0, -8.565e-09, 0.04395, 0.999, 8.624e-09, 0.04395, 0.999, 1.324e-07, 0.04395, 0.999, 2.053e-08, 0.04395, 0.999, 1.324e-07, 0.04395, 0.999, 8.624e-09, 0.04395, 0.999, 4.266e-06, 0.04395, 0.999, 1.324e-07, 0.04395, 0.999, 2.053e-08, 0.04395, 0.999, -1.038e-06, 0.04395, 0.999, 4.266e-06, 0.04395, 0.999, 2.053e-08, 0.04395, 0.999, 1.324e-07, 0.04395, 0.999, -8.076e-08, 0.04395, 0.999, -8.565e-09, 0.04395, 0.999, -2.036e-08, 0.04395, 0.999, -8.565e-09, 0.04395, 0.999, -8.076e-08, 0.04395, 0.999, -1.038e-06, 0.04395, 0.999, -2.036e-08, 0.04395, 0.999, -8.076e-08, 0.04395, 0.999, 2.053e-08, 0.04395, 0.999, -2.036e-08, 0.04395, 0.999, -1.038e-06, 0.04395, 0.999, 0.1844, -0.9828, 0.0, 0.1844, -0.9828, 0.0, 0.1844, -0.9828, 0.0, 0.1844, -0.9828, 0.0, 0.1844, -0.9828, 0.0, 0.1844, -0.9828, 0.0, 0.0, -0.9683, -0.2497, 0.0, -0.9683, -0.2497, 0.0, -0.9683, -0.2497, 0.0, -0.9683, -0.2497, 0.0, -0.9683, -0.2497, 0.0, -0.9683, -0.2497, -0.9873, 0.006974, 0.1585, -0.9873, 0.006974, 0.1585, -0.9873, 0.006974, 0.1585, -0.9873, 0.006974, 0.1585, -0.9873, 0.006974, 0.1585, -0.9873, 0.006974, 0.1585, 0.0, 0.04395, -0.999, 0.0, 0.04395, -0.999, 0.0, 0.04395, -0.999, 0.0, 0.04395, -0.999, 0.0, 0.04395, -0.999, 0.0, 0.04395, -0.999, 0.9614, 0.2752, 0.0, 0.9614, 0.2752, 0.0, 0.9614, 0.2752, 0.0, 0.9614, 0.2752, 0.0, 0.9614, 0.2752, 0.0, 0.9614, 0.2752, 0.0, 0.0, 0.04395, 0.999, 0.0, 0.04395, 0.999, 0.0, 0.04395, 0.999, 0.0, 0.04395, 0.999, 0.0, 0.04395, 0.999, 0.0, 0.04395, 0.999, 0.1409, 0.0062, 0.99, 0.1409, 0.0062, 0.99, 0.1409, 0.0062, 0.99, 0.1409, 0.0062, 0.99, 0.1409, 0.0062, 0.99, 0.1409, 0.0062, 0.99, 0.1409, 0.0062, -0.99, 0.1409, 0.0062, -0.99, 0.1409, 0.0062, -0.99, 0.1409, 0.0062, -0.99, 0.1409, 0.0062, -0.99, 0.1409, 0.0062, -0.99, 0.8508, 0.3897, 0.3524, 0.8508, 0.3897, 0.3524, 0.8332, 0.4321, 0.3451, 0.8332, 0.4321, 0.3451, 0.8332, 0.4321, 0.3451, 0.8508, 0.3897, 0.3524, -0.3875, 0.3093, 0.8684, -0.3875, 0.3093, 0.8684, -0.3892, 0.2725, 0.8799, -0.3892, 0.2725, 0.8799, -0.3892, 0.2725, 0.8799, -0.3875, 0.3093, 0.8684, 0.875, 0.3706, -0.3116, 0.888, 0.3274, -0.3231, 0.875, 0.3706, -0.3116, 0.888, 0.3274, -0.3231, 0.875, 0.3706, -0.3116, 0.888, 0.3274, -0.3231, 0.3371, 0.3348, -0.8799, 0.3457, 0.2921, -0.8917, 0.3371, 0.3348, -0.8799, 0.3457, 0.2921, -0.8917, 0.3371, 0.3348, -0.8799, 0.3457, 0.2921, -0.8917, -0.364, 0.3376, 0.8681, -0.371, 0.2746, 0.8871, -0.364, 0.3376, 0.8681, 0.3293, 0.3707, 0.8684, 0.3293, 0.3707, 0.8684, 0.3371, 0.3348, 0.8799, 0.3371, 0.3348, 0.8799, 0.3371, 0.3348, 0.8799, 0.3293, 0.3707, 0.8684, -0.3567, 0.3332, -0.8728, -0.3567, 0.3332, -0.8728, -0.364, 0.2793, -0.8885, -0.364, 0.2793, -0.8885, -0.364, 0.2793, -0.8885, -0.3567, 0.3332, -0.8728, 0.3925, 0.4279, -0.8142, 0.3925, 0.4279, -0.8142, 0.3946, 0.3764, -0.8382, 0.3946, 0.3764, -0.8382, 0.3946, 0.3764, -0.8382, 0.3925, 0.4279, -0.8142, 0.3898, 0.3122, 0.8664, 0.3925, 0.2677, 0.8799, 0.3898, 0.3122, 0.8664, 0.3925, 0.2677, 0.8799, 0.3898, 0.3122, 0.8664, 0.3925, 0.2677, 0.8799, 0.3567, 0.3903, 0.8488, 0.364, 0.3376, 0.8681, 0.3567, 0.3903, 0.8488, 0.364, 0.3376, 0.8681, 0.3567, 0.3903, 0.8488, 0.364, 0.3376, 0.8681, -0.2964, 0.5432, -0.7855, -0.2964, 0.5432, -0.7855, -0.3083, 0.5037, -0.807, -0.3083, 0.5037, -0.807, -0.3083, 0.5037, -0.807, -0.2964, 0.5432, -0.7855, 0.3371, 0.3348, 0.8799, 0.3371, 0.3348, 0.8799, 0.3457, 0.2921, 0.8917, 0.3457, 0.2921, 0.8917, 0.3457, 0.2921, 0.8917, 0.3371, 0.3348, 0.8799, -0.8944, 0.2658, -0.3597, -0.8944, 0.2658, -0.3597, -0.9027, 0.2285, -0.3645, -0.9027, 0.2285, -0.3645, -0.9027, 0.2285, -0.3645, -0.8944, 0.2658, -0.3597, -0.9027, 0.2285, 0.3645, -0.8944, 0.2658, 0.3597, -0.9027, 0.2285, 0.3645, -0.8944, 0.2658, 0.3597, -0.9027, 0.2285, 0.3645, -0.8944, 0.2658, 0.3597, -0.9027, 0.2285, 0.3645, -0.9027, 0.2285, 0.3645, -0.9108, 0.1844, 0.3694, -0.9108, 0.1844, 0.3694, -0.9108, 0.1844, 0.3694, -0.9027, 0.2285, 0.3645, -1.558e-06, -0.9995, 0.03316, 1.003e-05, -0.9995, 0.03316, 1.069e-05, -0.9995, 0.03315, 6.027e-05, -0.9995, 0.03316, 1.069e-05, -0.9995, 0.03315, 1.003e-05, -0.9995, 0.03316, 6.625e-06, -0.9995, 0.03316, 6.027e-05, -0.9995, 0.03316, 1.003e-05, -0.9995, 0.03316, -2.219e-06, -0.9995, 0.03315, 6.625e-06, -0.9995, 0.03316, 1.003e-05, -0.9995, 0.03316, -4.692e-06, -0.9995, 0.03315, 6.625e-06, -0.9995, 0.03316, -2.219e-06, -0.9995, 0.03315, -1.066e-05, -0.9994, 0.03317, -4.692e-06, -0.9995, 0.03315, -2.219e-06, -0.9995, 0.03315, -1.924e-05, -0.9994, 0.03317, -4.692e-06, -0.9995, 0.03315, -1.066e-05, -0.9994, 0.03317, -2.079e-05, -0.9995, 0.03315, -1.924e-05, -0.9994, 0.03317, -1.066e-05, -0.9994, 0.03317, -2.225e-05, -0.9995, 0.03316, -2.079e-05, -0.9995, 0.03315, -1.066e-05, -0.9994, 0.03317, 6.027e-05, -0.9995, 0.03316, 7.896e-06, -0.9995, 0.03314, 1.069e-05, -0.9995, 0.03315, -8.386e-08, -0.9995, 0.03314, 1.069e-05, -0.9995, 0.03315, 7.896e-06, -0.9995, 0.03314, -1.591e-06, -0.9995, 0.03314, -8.386e-08, -0.9995, 0.03314, 7.896e-06, -0.9995, 0.03314, 1.786e-06, -0.9995, 0.03316, -8.386e-08, -0.9995, 0.03314, -1.591e-06, -0.9995, 0.03314, -2.225e-05, -0.9995, 0.03316, 1.786e-06, -0.9995, 0.03316, -2.079e-05, -0.9995, 0.03315, 9.132e-06, -0.9995, 0.03316, 1.786e-06, -0.9995, 0.03316, -1.591e-06, -0.9995, 0.03314, -2.079e-05, -0.9995, 0.03315, 1.786e-06, -0.9995, 0.03316, 9.132e-06, -0.9995, 0.03316, -0.8508, 0.3897, 0.3524, -0.8332, 0.4321, 0.3451, -0.8508, 0.3897, 0.3524, -0.8332, 0.4321, 0.3451, -0.8508, 0.3897, 0.3524, -0.8332, 0.4321, 0.3451, 0.08541, -0.9963, 0.0, 0.08542, -0.9963, -1.316e-07, 0.08541, -0.9963, -2.596e-08, 0.08542, -0.9963, -3.418e-07, 0.08541, -0.9963, -2.596e-08, 0.08542, -0.9963, -1.316e-07, 0.08542, -0.9963, 3.807e-06, 0.08542, -0.9963, -3.418e-07, 0.08542, -0.9963, -1.316e-07, 0.08542, -0.9963, 2.841e-06, 0.08542, -0.9963, -3.418e-07, 0.08542, -0.9963, 3.807e-06, 0.08542, -0.9963, -1.332e-06, 0.08542, -0.9963, 2.841e-06, 0.08542, -0.9963, 3.807e-06, 0.08542, -0.9963, -1.951e-06, 0.08542, -0.9963, 2.841e-06, 0.08542, -0.9963, -1.332e-06, 0.08541, -0.9963, -1.502e-07, 0.08542, -0.9963, -1.951e-06, 0.08542, -0.9963, -1.332e-06, 0.08541, -0.9963, 0.0, 0.08541, -0.9963, -1.502e-07, 0.08542, -0.9963, -1.332e-06, 0.08541, -0.9963, 0.0, 0.08541, -0.9963, -2.596e-08, 0.08542, -0.9963, 1.237e-06, 0.08542, -0.9963, 9.664e-07, 0.08542, -0.9963, 1.237e-06, 0.08541, -0.9963, -2.596e-08, 0.08542, -0.9963, -8.156e-06, 0.08542, -0.9963, 1.237e-06, 0.08542, -0.9963, 9.664e-07, 0.08542, -0.9963, -8.612e-06, 0.08542, -0.9963, -8.156e-06, 0.08542, -0.9963, 9.664e-07, 0.08542, -0.9963, 5.25e-06, 0.08542, -0.9963, -8.156e-06, 0.08542, -0.9963, -8.612e-06, 0.08541, -0.9963, 0.0, 0.08542, -0.9963, 5.25e-06, 0.08541, -0.9963, -1.502e-07, 0.08542, -0.9963, 4.9e-06, 0.08542, -0.9963, 5.25e-06, 0.08542, -0.9963, -8.612e-06, 0.08541, -0.9963, -1.502e-07, 0.08542, -0.9963, 5.25e-06, 0.08542, -0.9963, 4.9e-06, -0.8788, 0.2964, -0.374, -0.8788, 0.2964, -0.374, -0.8957, 0.2326, -0.3789, -0.364, 0.2793, -0.8885, -0.371, 0.2152, -0.9034, -0.364, 0.2793, -0.8885, -0.7816, 0.5498, -0.2947, -0.7816, 0.5498, -0.2947, -0.8038, 0.5103, -0.3058, -0.8038, 0.5103, -0.3058, -0.8038, 0.5103, -0.3058, -0.7816, 0.5498, -0.2947, -0.8332, 0.4321, -0.3451, -0.8332, 0.4321, -0.3451, -0.8508, 0.3897, -0.3524, -0.8508, 0.3897, -0.3524, -0.8508, 0.3897, -0.3524, -0.8332, 0.4321, -0.3451, -0.8788, 0.3205, 0.3536, -0.8788, 0.3205, 0.3536, -0.8957, 0.2572, 0.3627, 0.364, 0.2793, -0.8885, 0.371, 0.2152, -0.9034, 0.364, 0.2793, -0.8885, -0.9027, 0.2285, -0.3645, -0.9027, 0.2285, -0.3645, -0.9108, 0.1844, -0.3694, -0.9108, 0.1844, -0.3694, -0.9108, 0.1844, -0.3694, -0.9027, 0.2285, -0.3645, 0.364, 0.3376, 0.8681, 0.371, 0.2746, 0.8871, 0.364, 0.3376, 0.8681, 0.8957, 0.2326, -0.3789, 0.8788, 0.2964, -0.374, 0.8788, 0.2964, -0.374, 0.3451, 0.4321, -0.8332, 0.3524, 0.3897, -0.8508, 0.3451, 0.4321, -0.8332, 0.3524, 0.3897, -0.8508, 0.3451, 0.4321, -0.8332, 0.3524, 0.3897, -0.8508, -0.8788, 0.3206, 0.3536, -0.8612, 0.3736, 0.3445, -0.8788, 0.3206, 0.3536, -0.8612, 0.3736, 0.3445, -0.8788, 0.3206, 0.3536, -0.8612, 0.3736, 0.3445, 0.8507, 0.3788, 0.3645, 0.8661, 0.3367, 0.3694, 0.8507, 0.3788, 0.3645, 0.8661, 0.3367, 0.3694, 0.8507, 0.3788, 0.3645, 0.8661, 0.3367, 0.3694, 0.8361, 0.4142, -0.3597, 0.8507, 0.3788, -0.3645, 0.8361, 0.4142, -0.3597, 0.8507, 0.3788, -0.3645, 0.8361, 0.4142, -0.3597, 0.8507, 0.3788, -0.3645, -0.3451, 0.4321, -0.8332, -0.3524, 0.3897, -0.8508, -0.3451, 0.4321, -0.8332, -0.3524, 0.3897, -0.8508, -0.3451, 0.4321, -0.8332, -0.3524, 0.3897, -0.8508, 0.3451, 0.4321, 0.8332, 0.3524, 0.3897, 0.8508, 0.3451, 0.4321, 0.8332, 0.3524, 0.3897, 0.8508, 0.3451, 0.4321, 0.8332, 0.3524, 0.3897, 0.8508, -0.3567, 0.3903, 0.8488, -0.3567, 0.3903, 0.8488, -0.364, 0.3376, 0.8681, -0.364, 0.3376, 0.8681, -0.364, 0.3376, 0.8681, -0.3567, 0.3903, 0.8488, -0.8612, 0.3499, -0.3685, -0.8612, 0.3499, -0.3685, -0.8788, 0.2964, -0.374, -0.8788, 0.2964, -0.374, -0.8788, 0.2964, -0.374, -0.8612, 0.3499, -0.3685, 0.8957, 0.2572, 0.3627, 0.8788, 0.3205, 0.3536, 0.8788, 0.3205, 0.3536, 0.875, 0.3056, 0.3755, 0.888, 0.261, 0.3787, 0.875, 0.3056, 0.3755, 0.888, 0.261, 0.3787, 0.875, 0.3056, 0.3755, 0.888, 0.261, 0.3787, -0.3892, 0.2725, 0.8799, -0.3892, 0.2725, 0.8799, -0.3904, 0.229, 0.8917, -0.3904, 0.229, 0.8917, -0.3904, 0.229, 0.8917, -0.3892, 0.2725, 0.8799, 0.3567, 0.3332, -0.8728, 0.364, 0.2793, -0.8885, 0.3567, 0.3332, -0.8728, 0.364, 0.2793, -0.8885, 0.3567, 0.3332, -0.8728, 0.364, 0.2793, -0.8885, 0.8788, 0.3206, 0.3536, 0.8788, 0.3206, 0.3536, 0.8612, 0.3736, 0.3445, 0.8612, 0.3736, 0.3445, 0.8612, 0.3736, 0.3445, 0.8788, 0.3206, 0.3536, 0.8612, 0.3499, -0.3685, 0.8788, 0.2964, -0.374, 0.8612, 0.3499, -0.3685, 0.8788, 0.2964, -0.374, 0.8612, 0.3499, -0.3685, 0.8788, 0.2964, -0.374, 0.888, 0.3274, -0.3231, 0.9012, 0.2736, -0.3361, 0.888, 0.3274, -0.3231, 0.9012, 0.2736, -0.3361, 0.888, 0.3274, -0.3231, 0.9012, 0.2736, -0.3361, 0.8332, 0.4321, -0.3451, 0.8508, 0.3897, -0.3524, 0.8332, 0.4321, -0.3451, 0.8508, 0.3897, -0.3524, 0.8332, 0.4321, -0.3451, 0.8508, 0.3897, -0.3524, -0.8508, 0.3897, -0.3524, -0.8508, 0.3897, -0.3524, -0.8699, 0.3367, -0.3603, -0.8699, 0.3367, -0.3603, -0.8699, 0.3367, -0.3603, -0.8508, 0.3897, -0.3524, 0.3524, 0.3897, 0.8508, 0.3603, 0.3367, 0.8699, 0.3524, 0.3897, 0.8508, 0.3603, 0.3367, 0.8699, 0.3524, 0.3897, 0.8508, 0.3603, 0.3367, 0.8699, -0.3083, 0.5037, -0.807, -0.3083, 0.5037, -0.807, -0.3219, 0.4539, -0.8309, -0.3219, 0.4539, -0.8309, -0.3219, 0.4539, -0.8309, -0.3083, 0.5037, -0.807, -0.7816, 0.4848, 0.3925, -0.7816, 0.4848, 0.3925, -0.8038, 0.444, 0.396, -0.8038, 0.444, 0.396, -0.8038, 0.444, 0.396, -0.7816, 0.4848, 0.3925, 0.3293, 0.3707, -0.8684, 0.3371, 0.3348, -0.8799, 0.3293, 0.3707, -0.8684, 0.3371, 0.3348, -0.8799, 0.3293, 0.3707, -0.8684, 0.3371, 0.3348, -0.8799, -0.3875, 0.3093, -0.8684, -0.3892, 0.2725, -0.8799, -0.3875, 0.3093, -0.8684, -0.3892, 0.2725, -0.8799, -0.3875, 0.3093, -0.8684, -0.3892, 0.2725, -0.8799, -0.3451, 0.4321, 0.8332, -0.3524, 0.3897, 0.8508, -0.3451, 0.4321, 0.8332, -0.3524, 0.3897, 0.8508, -0.3451, 0.4321, 0.8332, -0.3524, 0.3897, 0.8508, -0.3524, 0.3897, 0.8508, -0.3603, 0.3367, 0.8699, -0.3524, 0.3897, 0.8508, -0.3603, 0.3367, 0.8699, -0.3524, 0.3897, 0.8508, -0.3603, 0.3367, 0.8699, 0.0, -1.0, 0.0, 0.0, -1.0, 0.0, 0.0, -1.0, 0.0, 0.0, -1.0, 7.577e-08, 0.0, -1.0, 0.0, 0.0, -1.0, 0.0, 0.0, -1.0, 0.0, 0.0, -1.0, 0.0, 0.0, -1.0, 7.577e-08, 0.0, -1.0, 3.251e-08, 0.0, -1.0, 0.0, 0.0, -1.0, 7.577e-08, 0.0, -1.0, 8.447e-08, 0.0, -1.0, 3.251e-08, 0.0, -1.0, 7.577e-08, 0.0, -1.0, -3.251e-08, 0.0, -1.0, 3.251e-08, 0.0, -1.0, 8.447e-08, 0.0, -1.0, 0.0, 0.0, -1.0, 0.0, 0.0, -1.0, 0.0, 0.0, -1.0, -7.577e-08, 0.0, -1.0, 0.0, 0.0, -1.0, 0.0, 0.0, -1.0, -3.251e-08, 0.0, -1.0, -7.577e-08, 0.0, -1.0, 0.0, 0.0, -1.0, -8.447e-08, 0.0, -1.0, -7.577e-08, 0.0, -1.0, -3.251e-08, 0.0, -1.0, 8.447e-08, 0.0, -1.0, -8.447e-08, 0.0, -1.0, -3.251e-08, 0.0, -1.0, 0.0, 0.0, -1.0, -8.447e-08, 0.0, -1.0, 8.447e-08, -0.3892, 0.2725, -0.8799, -0.3904, 0.229, -0.8917, -0.3892, 0.2725, -0.8799, -0.3904, 0.229, -0.8917, -0.3892, 0.2725, -0.8799, -0.3904, 0.229, -0.8917, -0.8038, 0.5103, -0.3058, -0.8038, 0.5103, -0.3058, -0.8285, 0.4607, -0.3184, -0.8285, 0.4607, -0.3184, -0.8285, 0.4607, -0.3184, -0.8038, 0.5103, -0.3058, 0.8507, 0.3788, 0.3645, 0.8507, 0.3788, 0.3645, 0.8361, 0.4142, 0.3597, 0.8361, 0.4142, 0.3597, 0.8361, 0.4142, 0.3597, 0.8507, 0.3788, 0.3645, -0.2964, 0.3864, 0.8734, -0.3083, 0.3435, 0.8871, -0.2964, 0.3864, 0.8734, -0.3083, 0.3435, 0.8871, -0.2964, 0.3864, 0.8734, -0.3083, 0.3435, 0.8871, 0.888, 0.261, 0.3787, 0.9012, 0.2058, 0.3814, 0.888, 0.261, 0.3787, 0.9012, 0.2058, 0.3814, 0.888, 0.261, 0.3787, 0.9012, 0.2058, 0.3814, 0.3898, 0.469, -0.7925, 0.3898, 0.469, -0.7925, 0.3925, 0.4279, -0.8142, 0.3925, 0.4279, -0.8142, 0.3925, 0.4279, -0.8142, 0.3898, 0.469, -0.7925, 0.8507, 0.3788, -0.3645, 0.8661, 0.3367, -0.3694, 0.8507, 0.3788, -0.3645, 0.8661, 0.3367, -0.3694, 0.8507, 0.3788, -0.3645, 0.8661, 0.3367, -0.3694, 0.8508, 0.3897, 0.3524, 0.8699, 0.3367, 0.3603, 0.8508, 0.3897, 0.3524, 0.8699, 0.3367, 0.3603, 0.8508, 0.3897, 0.3524, 0.8699, 0.3367, 0.3603, -0.108, -0.9897, -0.09356, -0.108, -0.9897, -0.09356, -0.108, -0.9897, -0.09356, -0.108, -0.9897, -0.09356, -0.108, -0.9897, -0.09356, -0.108, -0.9897, -0.09356, -0.108, -0.9897, -0.09356, -0.108, -0.9897, -0.09356, -0.108, -0.9897, -0.09356, -0.108, -0.9897, -0.09356, -0.108, -0.9897, -0.09356, -0.108, -0.9897, -0.09356, -0.108, -0.9897, -0.09356, -0.108, -0.9897, -0.09356, -0.108, -0.9897, -0.09356, -0.108, -0.9897, -0.09356, -0.108, -0.9897, -0.09356, -0.108, -0.9897, -0.09356, -0.108, -0.9897, -0.09356, -0.108, -0.9897, -0.09356, -0.108, -0.9897, -0.09356, -0.108, -0.9897, -0.09356, -0.108, -0.9897, -0.09356, -0.108, -0.9897, -0.09356, -0.108, -0.9897, -0.09356, -0.108, -0.9897, -0.09356, -0.108, -0.9897, -0.09356, -0.108, -0.9897, -0.09356, -0.108, -0.9897, -0.09356, -0.108, -0.9897, -0.09356, -0.108, -0.9897, -0.09356, -0.108, -0.9897, -0.09356, -0.108, -0.9897, -0.09356, -0.108, -0.9897, -0.09356, -0.108, -0.9897, -0.09356, -0.108, -0.9897, -0.09356, -0.108, -0.9897, -0.09356, -0.108, -0.9897, -0.09356, -0.108, -0.9897, -0.09356, -0.108, -0.9897, -0.09356, -0.108, -0.9897, -0.09356, -0.108, -0.9897, -0.09356, -0.108, -0.9897, -0.09356, -0.108, -0.9897, -0.09356, -0.108, -0.9897, -0.09356, -0.108, -0.9897, -0.09356, -0.108, -0.9897, -0.09356, -0.108, -0.9897, -0.09356, 0.8508, 0.3897, -0.3524, 0.8699, 0.3367, -0.3603, 0.8508, 0.3897, -0.3524, 0.8699, 0.3367, -0.3603, 0.8508, 0.3897, -0.3524, 0.8699, 0.3367, -0.3603, -0.8508, 0.3897, 0.3524, -0.8508, 0.3897, 0.3524, -0.8699, 0.3367, 0.3603, -0.8699, 0.3367, 0.3603, -0.8699, 0.3367, 0.3603, -0.8508, 0.3897, 0.3524, -0.3083, 0.3435, 0.8871, -0.3219, 0.2901, 0.9012, -0.3083, 0.3435, 0.8871, -0.3219, 0.2901, 0.9012, -0.3083, 0.3435, 0.8871, -0.3219, 0.2901, 0.9012, -0.8038, 0.444, 0.396, -0.8038, 0.444, 0.396, -0.8285, 0.3929, 0.3991, -0.8285, 0.3929, 0.3991, -0.8285, 0.3929, 0.3991, -0.8038, 0.444, 0.396, -0.3524, 0.3897, -0.8508, -0.3603, 0.3367, -0.8699, -0.3524, 0.3897, -0.8508, -0.3603, 0.3367, -0.8699, -0.3524, 0.3897, -0.8508, -0.3603, 0.3367, -0.8699, 0.3524, 0.3897, -0.8508, 0.3603, 0.3367, -0.8699, 0.3524, 0.3897, -0.8508, 0.3603, 0.3367, -0.8699, 0.3524, 0.3897, -0.8508, 0.3603, 0.3367, -0.8699, 0.3925, 0.2677, 0.8799, 0.3946, 0.2127, 0.8939, 0.3925, 0.2677, 0.8799, 0.3946, 0.2127, 0.8939, 0.3925, 0.2677, 0.8799, 0.3946, 0.2127, 0.8939])] * 3)])

# ---- objects
ob_tree_pinedefaultb = bpy.data.objects.new('tree_pineDefaultB', me_mesh_302)

# ---- transforms, parenting, visibility, modifiers, constraints
ob_tree_pinedefaultb.location = (0.2755, 0.03275, 0.5182)
ob_tree_pinedefaultb.rotation_euler = (1.571, -0.0, 0.0)
ob_tree_pinedefaultb.scale = (0.1, 0.1, 0.1)
ob_tree_pinedefaultb.color = (0.8, 0.8, 0.8, 1.0)

# ---- collection membership
col_collection.objects.link(ob_tree_pinedefaultb)

# ---- scene / render settings (as saved in the file)
scene.frame_start = 1; scene.frame_end = 250; scene.frame_set(1)
scene.render.engine = 'BLENDER_EEVEE_NEXT'
scene.cycles.sampling_pattern = 'TABULATED_SOBOL'
scene.cycles.use_light_tree = False
scene.view_settings.view_transform = 'Filmic'
bpy.context.view_layer.update()

# ---- added for rendering (the .blend has no active camera and no usable light): camera, sun
cam_auto = bpy.data.cameras.new('AutoCamera')
cam_auto.lens = 50.0
cam_auto.sensor_width = 36.0
cam_auto.clip_end = 1000.0
ob_auto_camera = bpy.data.objects.new('AutoCamera', cam_auto)
scene.collection.objects.link(ob_auto_camera)
ob_auto_camera.location = (1.86602, -1.87591, 2.56351)
ob_auto_camera.rotation_euler = (1.09748, -7.21219e-08, 0.694738)
scene.camera = ob_auto_camera
light_auto_sun = bpy.data.lights.new('AutoSun', 'SUN')
light_auto_sun.energy = 3.0
light_auto_sun.angle = 0.0523599
ob_auto_sun = bpy.data.objects.new('AutoSun', light_auto_sun)
scene.collection.objects.link(ob_auto_sun)
ob_auto_sun.rotation_euler = (0.872665, 0.174533, 0.523599)
bpy.context.view_layer.update()
